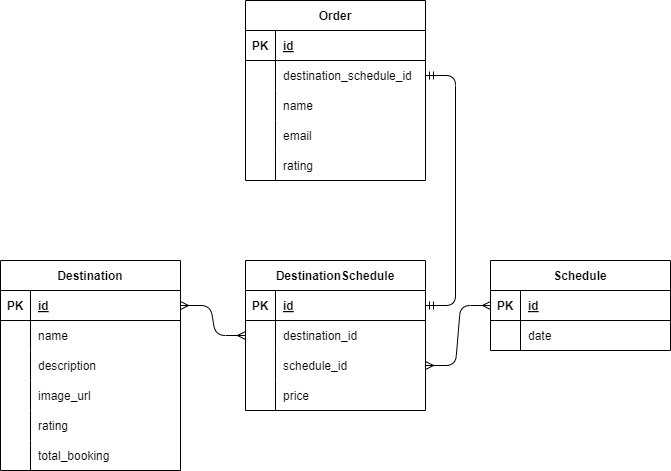

The diagram above was exported from draw.io. Its source (the exported page's mxGraphModel, read from the mxfile embedded in the PNG):
<mxGraphModel dx="711" dy="659" grid="1" gridSize="10" guides="1" tooltips="1" connect="1" arrows="1" fold="1" page="1" pageScale="1" pageWidth="850" pageHeight="1100" math="0" shadow="0">
  <root>
    <mxCell id="0" />
    <mxCell id="1" parent="0" />
    <mxCell id="2" value="Destination" style="shape=table;startSize=30;container=1;collapsible=1;childLayout=tableLayout;fixedRows=1;rowLines=0;fontStyle=1;align=center;resizeLast=1;" parent="1" vertex="1">
      <mxGeometry x="90" y="330" width="180" height="210" as="geometry" />
    </mxCell>
    <mxCell id="3" value="" style="shape=tableRow;horizontal=0;startSize=0;swimlaneHead=0;swimlaneBody=0;fillColor=none;collapsible=0;dropTarget=0;points=[[0,0.5],[1,0.5]];portConstraint=eastwest;top=0;left=0;right=0;bottom=1;" parent="2" vertex="1">
      <mxGeometry y="30" width="180" height="30" as="geometry" />
    </mxCell>
    <mxCell id="4" value="PK" style="shape=partialRectangle;connectable=0;fillColor=none;top=0;left=0;bottom=0;right=0;fontStyle=1;overflow=hidden;" parent="3" vertex="1">
      <mxGeometry width="30" height="30" as="geometry">
        <mxRectangle width="30" height="30" as="alternateBounds" />
      </mxGeometry>
    </mxCell>
    <mxCell id="5" value="id" style="shape=partialRectangle;connectable=0;fillColor=none;top=0;left=0;bottom=0;right=0;align=left;spacingLeft=6;fontStyle=5;overflow=hidden;" parent="3" vertex="1">
      <mxGeometry x="30" width="150" height="30" as="geometry">
        <mxRectangle width="150" height="30" as="alternateBounds" />
      </mxGeometry>
    </mxCell>
    <mxCell id="6" value="" style="shape=tableRow;horizontal=0;startSize=0;swimlaneHead=0;swimlaneBody=0;fillColor=none;collapsible=0;dropTarget=0;points=[[0,0.5],[1,0.5]];portConstraint=eastwest;top=0;left=0;right=0;bottom=0;" parent="2" vertex="1">
      <mxGeometry y="60" width="180" height="30" as="geometry" />
    </mxCell>
    <mxCell id="7" value="" style="shape=partialRectangle;connectable=0;fillColor=none;top=0;left=0;bottom=0;right=0;editable=1;overflow=hidden;" parent="6" vertex="1">
      <mxGeometry width="30" height="30" as="geometry">
        <mxRectangle width="30" height="30" as="alternateBounds" />
      </mxGeometry>
    </mxCell>
    <mxCell id="8" value="name" style="shape=partialRectangle;connectable=0;fillColor=none;top=0;left=0;bottom=0;right=0;align=left;spacingLeft=6;overflow=hidden;" parent="6" vertex="1">
      <mxGeometry x="30" width="150" height="30" as="geometry">
        <mxRectangle width="150" height="30" as="alternateBounds" />
      </mxGeometry>
    </mxCell>
    <mxCell id="9" value="" style="shape=tableRow;horizontal=0;startSize=0;swimlaneHead=0;swimlaneBody=0;fillColor=none;collapsible=0;dropTarget=0;points=[[0,0.5],[1,0.5]];portConstraint=eastwest;top=0;left=0;right=0;bottom=0;" parent="2" vertex="1">
      <mxGeometry y="90" width="180" height="30" as="geometry" />
    </mxCell>
    <mxCell id="10" value="" style="shape=partialRectangle;connectable=0;fillColor=none;top=0;left=0;bottom=0;right=0;editable=1;overflow=hidden;" parent="9" vertex="1">
      <mxGeometry width="30" height="30" as="geometry">
        <mxRectangle width="30" height="30" as="alternateBounds" />
      </mxGeometry>
    </mxCell>
    <mxCell id="11" value="description" style="shape=partialRectangle;connectable=0;fillColor=none;top=0;left=0;bottom=0;right=0;align=left;spacingLeft=6;overflow=hidden;" parent="9" vertex="1">
      <mxGeometry x="30" width="150" height="30" as="geometry">
        <mxRectangle width="150" height="30" as="alternateBounds" />
      </mxGeometry>
    </mxCell>
    <mxCell id="76" value="" style="shape=tableRow;horizontal=0;startSize=0;swimlaneHead=0;swimlaneBody=0;fillColor=none;collapsible=0;dropTarget=0;points=[[0,0.5],[1,0.5]];portConstraint=eastwest;top=0;left=0;right=0;bottom=0;" parent="2" vertex="1">
      <mxGeometry y="120" width="180" height="30" as="geometry" />
    </mxCell>
    <mxCell id="77" value="" style="shape=partialRectangle;connectable=0;fillColor=none;top=0;left=0;bottom=0;right=0;editable=1;overflow=hidden;" parent="76" vertex="1">
      <mxGeometry width="30" height="30" as="geometry">
        <mxRectangle width="30" height="30" as="alternateBounds" />
      </mxGeometry>
    </mxCell>
    <mxCell id="78" value="image_url" style="shape=partialRectangle;connectable=0;fillColor=none;top=0;left=0;bottom=0;right=0;align=left;spacingLeft=6;overflow=hidden;" parent="76" vertex="1">
      <mxGeometry x="30" width="150" height="30" as="geometry">
        <mxRectangle width="150" height="30" as="alternateBounds" />
      </mxGeometry>
    </mxCell>
    <mxCell id="12" value="" style="shape=tableRow;horizontal=0;startSize=0;swimlaneHead=0;swimlaneBody=0;fillColor=none;collapsible=0;dropTarget=0;points=[[0,0.5],[1,0.5]];portConstraint=eastwest;top=0;left=0;right=0;bottom=0;" parent="2" vertex="1">
      <mxGeometry y="150" width="180" height="30" as="geometry" />
    </mxCell>
    <mxCell id="13" value="" style="shape=partialRectangle;connectable=0;fillColor=none;top=0;left=0;bottom=0;right=0;editable=1;overflow=hidden;" parent="12" vertex="1">
      <mxGeometry width="30" height="30" as="geometry">
        <mxRectangle width="30" height="30" as="alternateBounds" />
      </mxGeometry>
    </mxCell>
    <mxCell id="14" value="rating" style="shape=partialRectangle;connectable=0;fillColor=none;top=0;left=0;bottom=0;right=0;align=left;spacingLeft=6;overflow=hidden;" parent="12" vertex="1">
      <mxGeometry x="30" width="150" height="30" as="geometry">
        <mxRectangle width="150" height="30" as="alternateBounds" />
      </mxGeometry>
    </mxCell>
    <mxCell id="73" value="" style="shape=tableRow;horizontal=0;startSize=0;swimlaneHead=0;swimlaneBody=0;fillColor=none;collapsible=0;dropTarget=0;points=[[0,0.5],[1,0.5]];portConstraint=eastwest;top=0;left=0;right=0;bottom=0;" parent="2" vertex="1">
      <mxGeometry y="180" width="180" height="30" as="geometry" />
    </mxCell>
    <mxCell id="74" value="" style="shape=partialRectangle;connectable=0;fillColor=none;top=0;left=0;bottom=0;right=0;editable=1;overflow=hidden;" parent="73" vertex="1">
      <mxGeometry width="30" height="30" as="geometry">
        <mxRectangle width="30" height="30" as="alternateBounds" />
      </mxGeometry>
    </mxCell>
    <mxCell id="75" value="total_booking" style="shape=partialRectangle;connectable=0;fillColor=none;top=0;left=0;bottom=0;right=0;align=left;spacingLeft=6;overflow=hidden;" parent="73" vertex="1">
      <mxGeometry x="30" width="150" height="30" as="geometry">
        <mxRectangle width="150" height="30" as="alternateBounds" />
      </mxGeometry>
    </mxCell>
    <mxCell id="18" value="Schedule" style="shape=table;startSize=30;container=1;collapsible=1;childLayout=tableLayout;fixedRows=1;rowLines=0;fontStyle=1;align=center;resizeLast=1;" parent="1" vertex="1">
      <mxGeometry x="580" y="330" width="180" height="90" as="geometry" />
    </mxCell>
    <mxCell id="19" value="" style="shape=tableRow;horizontal=0;startSize=0;swimlaneHead=0;swimlaneBody=0;fillColor=none;collapsible=0;dropTarget=0;points=[[0,0.5],[1,0.5]];portConstraint=eastwest;top=0;left=0;right=0;bottom=1;" parent="18" vertex="1">
      <mxGeometry y="30" width="180" height="30" as="geometry" />
    </mxCell>
    <mxCell id="20" value="PK" style="shape=partialRectangle;connectable=0;fillColor=none;top=0;left=0;bottom=0;right=0;fontStyle=1;overflow=hidden;" parent="19" vertex="1">
      <mxGeometry width="30" height="30" as="geometry">
        <mxRectangle width="30" height="30" as="alternateBounds" />
      </mxGeometry>
    </mxCell>
    <mxCell id="21" value="id" style="shape=partialRectangle;connectable=0;fillColor=none;top=0;left=0;bottom=0;right=0;align=left;spacingLeft=6;fontStyle=5;overflow=hidden;" parent="19" vertex="1">
      <mxGeometry x="30" width="150" height="30" as="geometry">
        <mxRectangle width="150" height="30" as="alternateBounds" />
      </mxGeometry>
    </mxCell>
    <mxCell id="22" value="" style="shape=tableRow;horizontal=0;startSize=0;swimlaneHead=0;swimlaneBody=0;fillColor=none;collapsible=0;dropTarget=0;points=[[0,0.5],[1,0.5]];portConstraint=eastwest;top=0;left=0;right=0;bottom=0;" parent="18" vertex="1">
      <mxGeometry y="60" width="180" height="30" as="geometry" />
    </mxCell>
    <mxCell id="23" value="" style="shape=partialRectangle;connectable=0;fillColor=none;top=0;left=0;bottom=0;right=0;editable=1;overflow=hidden;" parent="22" vertex="1">
      <mxGeometry width="30" height="30" as="geometry">
        <mxRectangle width="30" height="30" as="alternateBounds" />
      </mxGeometry>
    </mxCell>
    <mxCell id="24" value="date" style="shape=partialRectangle;connectable=0;fillColor=none;top=0;left=0;bottom=0;right=0;align=left;spacingLeft=6;overflow=hidden;" parent="22" vertex="1">
      <mxGeometry x="30" width="150" height="30" as="geometry">
        <mxRectangle width="150" height="30" as="alternateBounds" />
      </mxGeometry>
    </mxCell>
    <mxCell id="34" value="DestinationSchedule" style="shape=table;startSize=30;container=1;collapsible=1;childLayout=tableLayout;fixedRows=1;rowLines=0;fontStyle=1;align=center;resizeLast=1;" parent="1" vertex="1">
      <mxGeometry x="335" y="330" width="180" height="150" as="geometry" />
    </mxCell>
    <mxCell id="35" value="" style="shape=tableRow;horizontal=0;startSize=0;swimlaneHead=0;swimlaneBody=0;fillColor=none;collapsible=0;dropTarget=0;points=[[0,0.5],[1,0.5]];portConstraint=eastwest;top=0;left=0;right=0;bottom=1;" parent="34" vertex="1">
      <mxGeometry y="30" width="180" height="30" as="geometry" />
    </mxCell>
    <mxCell id="36" value="PK" style="shape=partialRectangle;connectable=0;fillColor=none;top=0;left=0;bottom=0;right=0;fontStyle=1;overflow=hidden;" parent="35" vertex="1">
      <mxGeometry width="30" height="30" as="geometry">
        <mxRectangle width="30" height="30" as="alternateBounds" />
      </mxGeometry>
    </mxCell>
    <mxCell id="37" value="id" style="shape=partialRectangle;connectable=0;fillColor=none;top=0;left=0;bottom=0;right=0;align=left;spacingLeft=6;fontStyle=5;overflow=hidden;" parent="35" vertex="1">
      <mxGeometry x="30" width="150" height="30" as="geometry">
        <mxRectangle width="150" height="30" as="alternateBounds" />
      </mxGeometry>
    </mxCell>
    <mxCell id="38" value="" style="shape=tableRow;horizontal=0;startSize=0;swimlaneHead=0;swimlaneBody=0;fillColor=none;collapsible=0;dropTarget=0;points=[[0,0.5],[1,0.5]];portConstraint=eastwest;top=0;left=0;right=0;bottom=0;" parent="34" vertex="1">
      <mxGeometry y="60" width="180" height="30" as="geometry" />
    </mxCell>
    <mxCell id="39" value="" style="shape=partialRectangle;connectable=0;fillColor=none;top=0;left=0;bottom=0;right=0;editable=1;overflow=hidden;" parent="38" vertex="1">
      <mxGeometry width="30" height="30" as="geometry">
        <mxRectangle width="30" height="30" as="alternateBounds" />
      </mxGeometry>
    </mxCell>
    <mxCell id="40" value="destination_id" style="shape=partialRectangle;connectable=0;fillColor=none;top=0;left=0;bottom=0;right=0;align=left;spacingLeft=6;overflow=hidden;" parent="38" vertex="1">
      <mxGeometry x="30" width="150" height="30" as="geometry">
        <mxRectangle width="150" height="30" as="alternateBounds" />
      </mxGeometry>
    </mxCell>
    <mxCell id="41" value="" style="shape=tableRow;horizontal=0;startSize=0;swimlaneHead=0;swimlaneBody=0;fillColor=none;collapsible=0;dropTarget=0;points=[[0,0.5],[1,0.5]];portConstraint=eastwest;top=0;left=0;right=0;bottom=0;" parent="34" vertex="1">
      <mxGeometry y="90" width="180" height="30" as="geometry" />
    </mxCell>
    <mxCell id="42" value="" style="shape=partialRectangle;connectable=0;fillColor=none;top=0;left=0;bottom=0;right=0;editable=1;overflow=hidden;" parent="41" vertex="1">
      <mxGeometry width="30" height="30" as="geometry">
        <mxRectangle width="30" height="30" as="alternateBounds" />
      </mxGeometry>
    </mxCell>
    <mxCell id="43" value="schedule_id" style="shape=partialRectangle;connectable=0;fillColor=none;top=0;left=0;bottom=0;right=0;align=left;spacingLeft=6;overflow=hidden;" parent="41" vertex="1">
      <mxGeometry x="30" width="150" height="30" as="geometry">
        <mxRectangle width="150" height="30" as="alternateBounds" />
      </mxGeometry>
    </mxCell>
    <mxCell id="79" value="" style="shape=tableRow;horizontal=0;startSize=0;swimlaneHead=0;swimlaneBody=0;fillColor=none;collapsible=0;dropTarget=0;points=[[0,0.5],[1,0.5]];portConstraint=eastwest;top=0;left=0;right=0;bottom=0;" parent="34" vertex="1">
      <mxGeometry y="120" width="180" height="30" as="geometry" />
    </mxCell>
    <mxCell id="80" value="" style="shape=partialRectangle;connectable=0;fillColor=none;top=0;left=0;bottom=0;right=0;editable=1;overflow=hidden;" parent="79" vertex="1">
      <mxGeometry width="30" height="30" as="geometry">
        <mxRectangle width="30" height="30" as="alternateBounds" />
      </mxGeometry>
    </mxCell>
    <mxCell id="81" value="price" style="shape=partialRectangle;connectable=0;fillColor=none;top=0;left=0;bottom=0;right=0;align=left;spacingLeft=6;overflow=hidden;" parent="79" vertex="1">
      <mxGeometry x="30" width="150" height="30" as="geometry">
        <mxRectangle width="150" height="30" as="alternateBounds" />
      </mxGeometry>
    </mxCell>
    <mxCell id="47" value="Order" style="shape=table;startSize=30;container=1;collapsible=1;childLayout=tableLayout;fixedRows=1;rowLines=0;fontStyle=1;align=center;resizeLast=1;" parent="1" vertex="1">
      <mxGeometry x="335" y="70" width="180" height="180" as="geometry" />
    </mxCell>
    <mxCell id="48" value="" style="shape=tableRow;horizontal=0;startSize=0;swimlaneHead=0;swimlaneBody=0;fillColor=none;collapsible=0;dropTarget=0;points=[[0,0.5],[1,0.5]];portConstraint=eastwest;top=0;left=0;right=0;bottom=1;" parent="47" vertex="1">
      <mxGeometry y="30" width="180" height="30" as="geometry" />
    </mxCell>
    <mxCell id="49" value="PK" style="shape=partialRectangle;connectable=0;fillColor=none;top=0;left=0;bottom=0;right=0;fontStyle=1;overflow=hidden;" parent="48" vertex="1">
      <mxGeometry width="30" height="30" as="geometry">
        <mxRectangle width="30" height="30" as="alternateBounds" />
      </mxGeometry>
    </mxCell>
    <mxCell id="50" value="id" style="shape=partialRectangle;connectable=0;fillColor=none;top=0;left=0;bottom=0;right=0;align=left;spacingLeft=6;fontStyle=5;overflow=hidden;" parent="48" vertex="1">
      <mxGeometry x="30" width="150" height="30" as="geometry">
        <mxRectangle width="150" height="30" as="alternateBounds" />
      </mxGeometry>
    </mxCell>
    <mxCell id="51" value="" style="shape=tableRow;horizontal=0;startSize=0;swimlaneHead=0;swimlaneBody=0;fillColor=none;collapsible=0;dropTarget=0;points=[[0,0.5],[1,0.5]];portConstraint=eastwest;top=0;left=0;right=0;bottom=0;" parent="47" vertex="1">
      <mxGeometry y="60" width="180" height="30" as="geometry" />
    </mxCell>
    <mxCell id="52" value="" style="shape=partialRectangle;connectable=0;fillColor=none;top=0;left=0;bottom=0;right=0;editable=1;overflow=hidden;" parent="51" vertex="1">
      <mxGeometry width="30" height="30" as="geometry">
        <mxRectangle width="30" height="30" as="alternateBounds" />
      </mxGeometry>
    </mxCell>
    <mxCell id="53" value="destination_schedule_id" style="shape=partialRectangle;connectable=0;fillColor=none;top=0;left=0;bottom=0;right=0;align=left;spacingLeft=6;overflow=hidden;" parent="51" vertex="1">
      <mxGeometry x="30" width="150" height="30" as="geometry">
        <mxRectangle width="150" height="30" as="alternateBounds" />
      </mxGeometry>
    </mxCell>
    <mxCell id="64" value="" style="shape=tableRow;horizontal=0;startSize=0;swimlaneHead=0;swimlaneBody=0;fillColor=none;collapsible=0;dropTarget=0;points=[[0,0.5],[1,0.5]];portConstraint=eastwest;top=0;left=0;right=0;bottom=0;" parent="47" vertex="1">
      <mxGeometry y="90" width="180" height="30" as="geometry" />
    </mxCell>
    <mxCell id="65" value="" style="shape=partialRectangle;connectable=0;fillColor=none;top=0;left=0;bottom=0;right=0;editable=1;overflow=hidden;" parent="64" vertex="1">
      <mxGeometry width="30" height="30" as="geometry">
        <mxRectangle width="30" height="30" as="alternateBounds" />
      </mxGeometry>
    </mxCell>
    <mxCell id="66" value="name" style="shape=partialRectangle;connectable=0;fillColor=none;top=0;left=0;bottom=0;right=0;align=left;spacingLeft=6;overflow=hidden;" parent="64" vertex="1">
      <mxGeometry x="30" width="150" height="30" as="geometry">
        <mxRectangle width="150" height="30" as="alternateBounds" />
      </mxGeometry>
    </mxCell>
    <mxCell id="70" value="" style="shape=tableRow;horizontal=0;startSize=0;swimlaneHead=0;swimlaneBody=0;fillColor=none;collapsible=0;dropTarget=0;points=[[0,0.5],[1,0.5]];portConstraint=eastwest;top=0;left=0;right=0;bottom=0;" parent="47" vertex="1">
      <mxGeometry y="120" width="180" height="30" as="geometry" />
    </mxCell>
    <mxCell id="71" value="" style="shape=partialRectangle;connectable=0;fillColor=none;top=0;left=0;bottom=0;right=0;editable=1;overflow=hidden;" parent="70" vertex="1">
      <mxGeometry width="30" height="30" as="geometry">
        <mxRectangle width="30" height="30" as="alternateBounds" />
      </mxGeometry>
    </mxCell>
    <mxCell id="72" value="email" style="shape=partialRectangle;connectable=0;fillColor=none;top=0;left=0;bottom=0;right=0;align=left;spacingLeft=6;overflow=hidden;" parent="70" vertex="1">
      <mxGeometry x="30" width="150" height="30" as="geometry">
        <mxRectangle width="150" height="30" as="alternateBounds" />
      </mxGeometry>
    </mxCell>
    <mxCell id="57" value="" style="shape=tableRow;horizontal=0;startSize=0;swimlaneHead=0;swimlaneBody=0;fillColor=none;collapsible=0;dropTarget=0;points=[[0,0.5],[1,0.5]];portConstraint=eastwest;top=0;left=0;right=0;bottom=0;" parent="47" vertex="1">
      <mxGeometry y="150" width="180" height="30" as="geometry" />
    </mxCell>
    <mxCell id="58" value="" style="shape=partialRectangle;connectable=0;fillColor=none;top=0;left=0;bottom=0;right=0;editable=1;overflow=hidden;" parent="57" vertex="1">
      <mxGeometry width="30" height="30" as="geometry">
        <mxRectangle width="30" height="30" as="alternateBounds" />
      </mxGeometry>
    </mxCell>
    <mxCell id="59" value="rating" style="shape=partialRectangle;connectable=0;fillColor=none;top=0;left=0;bottom=0;right=0;align=left;spacingLeft=6;overflow=hidden;" parent="57" vertex="1">
      <mxGeometry x="30" width="150" height="30" as="geometry">
        <mxRectangle width="150" height="30" as="alternateBounds" />
      </mxGeometry>
    </mxCell>
    <mxCell id="60" value="" style="edgeStyle=entityRelationEdgeStyle;fontSize=12;html=1;endArrow=ERmany;startArrow=ERmany;" parent="1" source="3" target="38" edge="1">
      <mxGeometry width="100" height="100" relative="1" as="geometry">
        <mxPoint x="370" y="590" as="sourcePoint" />
        <mxPoint x="470" y="490" as="targetPoint" />
      </mxGeometry>
    </mxCell>
    <mxCell id="61" value="" style="edgeStyle=entityRelationEdgeStyle;fontSize=12;html=1;endArrow=ERmany;startArrow=ERmany;" parent="1" source="41" target="19" edge="1">
      <mxGeometry width="100" height="100" relative="1" as="geometry">
        <mxPoint x="370" y="590" as="sourcePoint" />
        <mxPoint x="470" y="490" as="targetPoint" />
      </mxGeometry>
    </mxCell>
    <mxCell id="63" value="" style="edgeStyle=entityRelationEdgeStyle;fontSize=12;html=1;endArrow=ERmandOne;startArrow=ERmandOne;" parent="1" source="35" target="51" edge="1">
      <mxGeometry width="100" height="100" relative="1" as="geometry">
        <mxPoint x="370" y="390" as="sourcePoint" />
        <mxPoint x="470" y="290" as="targetPoint" />
      </mxGeometry>
    </mxCell>
  </root>
</mxGraphModel>